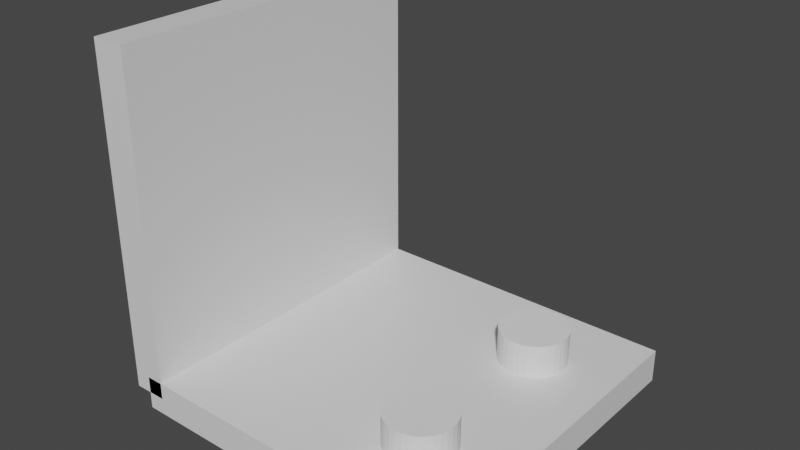 # Source: seat.blend  (saved by Blender 2.92.15; exported with 4.5.12 LTS)
import bpy
from mathutils import Matrix  # noqa: F401  (used for matrix-valued properties, if any)

bpy.ops.wm.read_factory_settings(use_empty=True)
scene = bpy.context.scene
scene.name = 'Scene'

# ---- collections
col_collection = bpy.data.collections.new('Collection'); scene.collection.children.link(col_collection)

# ---- materials (node trees are filled in below, after node groups)
mat_material = bpy.data.materials.new('Material')
mat_material.alpha_threshold = 0.0
mat_material.use_transparent_shadow = False
mat_material.line_color = (0.0, 0.0, 0.0, 1.0)

# ---- material node trees
mat_material.use_nodes = True; mat_material.node_tree.nodes.clear()
_N = mat_material.node_tree.nodes; _L = mat_material.node_tree.links
n0 = _N.new('ShaderNodeOutputMaterial'); n0.name = 'Material Output'; n0.location = (300, 300)
n1 = _N.new('ShaderNodeBsdfPrincipled'); n1.name = 'Principled BSDF'; n1.location = (10, 300)
n1.distribution = 'GGX'
n1.subsurface_method = 'BURLEY'
n1.inputs[2].default_value = 0.4
n1.inputs[3].default_value = 1.45
n1.inputs[27].default_value = (0.0, 0.0, 0.0, 1.0)
n1.inputs[28].default_value = 1.0
_L.new(n1.outputs[0], n0.inputs[0])
n0.is_active_output = True

# ---- world
world_world = bpy.data.worlds.new('World'); scene.world = world_world
world_world.use_nodes = True; world_world.node_tree.nodes.clear()
_N = world_world.node_tree.nodes; _L = world_world.node_tree.links
n0 = _N.new('ShaderNodeOutputWorld'); n0.name = 'World Output'; n0.location = (300, 300)
n1 = _N.new('ShaderNodeBackground'); n1.name = 'Background'; n1.location = (10, 300)
n1.inputs[0].default_value = (0.05088, 0.05088, 0.05088, 1.0)
_L.new(n1.outputs[0], n0.inputs[0])
n0.is_active_output = True
world_world.color = (0.05088, 0.05088, 0.05088)
world_world.use_sun_shadow = False
world_world.sun_shadow_jitter_overblur = 0.0

# ---- meshes
me_cube = bpy.data.meshes.new('Cube')
me_cube.from_pydata([(0.5, 0.5, 0.05), (0.5, 0.5, -0.05), (0.5, -0.5, 0.05), (0.5, -0.5, -0.05), (-0.5, 0.5, 0.05), (-0.5, 0.5, -0.05), (-0.5, -0.5, 0.05), (-0.5, -0.5, -0.05), (-0.5, 0.0, -0.05), (0.0, 0.5, -0.05), (0.5, 0.5, 0.0), (-0.5, -0.5, 0.0), (0.5, -0.5, 0.0), (-0.5, 0.5, 0.0), (0.0, -0.5, 0.05), (0.5, 0.0, 0.05), (0.0, -0.5, -0.05), (-0.5, 0.0, 0.05), (0.0, 0.5, 0.05), (0.5, 0.0, -0.05), (0.0, -1.863e-09, 0.05), (-1.863e-09, -0.5, 0.0), (-0.5, -1.49e-08, 1.49e-09), (0.0, -1.863e-09, -0.05), (0.5, -1.863e-09, 0.0), (1.863e-09, 0.5, 0.0)], [], [(0, 18, 20, 15), (18, 4, 17, 20), (20, 17, 6, 14), (15, 20, 14, 2), (3, 12, 21, 16), (12, 2, 14, 21), (21, 14, 6, 11), (16, 21, 11, 7), (7, 11, 22, 8), (11, 6, 17, 22), (22, 17, 4, 13), (8, 22, 13, 5), (5, 9, 23, 8), (9, 1, 19, 23), (23, 19, 3, 16), (8, 23, 16, 7), (1, 10, 24, 19), (10, 0, 15, 24), (24, 15, 2, 12), (19, 24, 12, 3), (5, 13, 25, 9), (13, 4, 18, 25), (25, 18, 0, 10), (9, 25, 10, 1)])
_uv = me_cube.uv_layers.new(name='UVMap')
_uv.uv.foreach_set('vector', [0.625, 0.5, 0.75, 0.5, 0.75, 0.625, 0.625, 0.625, 0.75, 0.5, 0.875, 0.5, 0.875, 0.625, 0.75, 0.625, 0.75, 0.625, 0.875, 0.625, 0.875, 0.75, 0.75, 0.75, 0.625, 0.625, 0.75, 0.625, 0.75, 0.75, 0.625, 0.75, 0.375, 0.75, 0.5, 0.75, 0.5, 0.875, 0.375, 0.875, 0.5, 0.75, 0.625, 0.75, 0.625, 0.875, 0.5, 0.875, 0.5, 0.875, 0.625, 0.875, 0.625, 1.0, 0.5, 1.0, 0.375, 0.875, 0.5, 0.875, 0.5, 1.0, 0.375, 1.0, 0.375, 0.0, 0.5, 0.0, 0.5, 0.125, 0.375, 0.125, 0.5, 0.0, 0.625, 0.0, 0.625, 0.125, 0.5, 0.125, 0.5, 0.125, 0.625, 0.125, 0.625, 0.25, 0.5, 0.25, 0.375, 0.125, 0.5, 0.125, 0.5, 0.25, 0.375, 0.25, 0.125, 0.5, 0.25, 0.5, 0.25, 0.625, 0.125, 0.625, 0.25, 0.5, 0.375, 0.5, 0.375, 0.625, 0.25, 0.625, 0.25, 0.625, 0.375, 0.625, 0.375, 0.75, 0.25, 0.75, 0.125, 0.625, 0.25, 0.625, 0.25, 0.75, 0.125, 0.75, 0.375, 0.5, 0.5, 0.5, 0.5, 0.625, 0.375, 0.625, 0.5, 0.5, 0.625, 0.5, 0.625, 0.625, 0.5, 0.625, 0.5, 0.625, 0.625, 0.625, 0.625, 0.75, 0.5, 0.75, 0.375, 0.625, 0.5, 0.625, 0.5, 0.75, 0.375, 0.75, 0.375, 0.25, 0.5, 0.25, 0.5, 0.375, 0.375, 0.375, 0.5, 0.25, 0.625, 0.25, 0.625, 0.375, 0.5, 0.375, 0.5, 0.375, 0.625, 0.375, 0.625, 0.5, 0.5, 0.5, 0.375, 0.375, 0.5, 0.375, 0.5, 0.5, 0.375, 0.5])
me_cube.materials.append(mat_material)
me_cube.use_remesh_preserve_volume = False
me_cube.use_remesh_preserve_attributes = False
me_cube.use_mirror_vertex_groups = False
me_cube.update()
me_cube_001 = bpy.data.meshes.new('Cube.001')
me_cube_001.from_pydata([(0.05, 0.5, -0.5), (-0.05, 0.5, -0.5), (0.05, -0.5, -0.5), (-0.05, -0.5, -0.5), (0.05, 0.5, 0.5), (-0.05, 0.5, 0.5), (0.05, -0.5, 0.5), (-0.05, -0.5, 0.5)], [], [(0, 4, 6, 2), (3, 2, 6, 7), (7, 6, 4, 5), (5, 1, 3, 7), (1, 0, 2, 3), (5, 4, 0, 1)])
_uv = me_cube_001.uv_layers.new(name='UVMap')
_uv.uv.foreach_set('vector', [0.625, 0.5, 0.875, 0.5, 0.875, 0.75, 0.625, 0.75, 0.375, 0.75, 0.625, 0.75, 0.625, 1.0, 0.375, 1.0, 0.375, 0.0, 0.625, 0.0, 0.625, 0.25, 0.375, 0.25, 0.125, 0.5, 0.375, 0.5, 0.375, 0.75, 0.125, 0.75, 0.375, 0.5, 0.625, 0.5, 0.625, 0.75, 0.375, 0.75, 0.375, 0.25, 0.625, 0.25, 0.625, 0.5, 0.375, 0.5])
me_cube_001.materials.append(mat_material)
me_cube_001.use_remesh_preserve_volume = False
me_cube_001.use_remesh_preserve_attributes = False
me_cube_001.use_mirror_vertex_groups = False
me_cube_001.update()
me_cylinder = bpy.data.meshes.new('Cylinder')
me_cylinder.from_pydata([(0.0, 0.1, -0.05), (0.0, 0.1, 0.05), (0.01951, 0.09808, -0.05), (0.01951, 0.09808, 0.05), (0.03827, 0.09239, -0.05), (0.03827, 0.09239, 0.05), (0.05556, 0.08315, -0.05), (0.05556, 0.08315, 0.05), (0.07071, 0.07071, -0.05), (0.07071, 0.07071, 0.05), (0.08315, 0.05556, -0.05), (0.08315, 0.05556, 0.05), (0.09239, 0.03827, -0.05), (0.09239, 0.03827, 0.05), (0.09808, 0.01951, -0.05), (0.09808, 0.01951, 0.05), (0.1, 7.55e-09, -0.05), (0.1, 7.55e-09, 0.05), (0.09808, -0.01951, -0.05), (0.09808, -0.01951, 0.05), (0.09239, -0.03827, -0.05), (0.09239, -0.03827, 0.05), (0.08315, -0.05556, -0.05), (0.08315, -0.05556, 0.05), (0.07071, -0.07071, -0.05), (0.07071, -0.07071, 0.05), (0.05556, -0.08315, -0.05), (0.05556, -0.08315, 0.05), (0.03827, -0.09239, -0.05), (0.03827, -0.09239, 0.05), (0.01951, -0.09808, -0.05), (0.01951, -0.09808, 0.05), (-3.258e-08, -0.1, -0.05), (-3.258e-08, -0.1, 0.05), (-0.01951, -0.09808, -0.05), (-0.01951, -0.09808, 0.05), (-0.03827, -0.09239, -0.05), (-0.03827, -0.09239, 0.05), (-0.05556, -0.08315, -0.05), (-0.05556, -0.08315, 0.05), (-0.07071, -0.07071, -0.05), (-0.07071, -0.07071, 0.05), (-0.08315, -0.05556, -0.05), (-0.08315, -0.05556, 0.05), (-0.09239, -0.03827, -0.05), (-0.09239, -0.03827, 0.05), (-0.09808, -0.01951, -0.05), (-0.09808, -0.01951, 0.05), (-0.1, 9.656e-08, -0.05), (-0.1, 9.656e-08, 0.05), (-0.09808, 0.01951, -0.05), (-0.09808, 0.01951, 0.05), (-0.09239, 0.03827, -0.05), (-0.09239, 0.03827, 0.05), (-0.08315, 0.05556, -0.05), (-0.08315, 0.05556, 0.05), (-0.07071, 0.07071, -0.05), (-0.07071, 0.07071, 0.05), (-0.05556, 0.08315, -0.05), (-0.05556, 0.08315, 0.05), (-0.03827, 0.09239, -0.05), (-0.03827, 0.09239, 0.05), (-0.01951, 0.09808, -0.05), (-0.01951, 0.09808, 0.05)], [], [(0, 1, 3, 2), (2, 3, 5, 4), (4, 5, 7, 6), (6, 7, 9, 8), (8, 9, 11, 10), (10, 11, 13, 12), (12, 13, 15, 14), (14, 15, 17, 16), (16, 17, 19, 18), (18, 19, 21, 20), (20, 21, 23, 22), (22, 23, 25, 24), (24, 25, 27, 26), (26, 27, 29, 28), (28, 29, 31, 30), (30, 31, 33, 32), (32, 33, 35, 34), (34, 35, 37, 36), (36, 37, 39, 38), (38, 39, 41, 40), (40, 41, 43, 42), (42, 43, 45, 44), (44, 45, 47, 46), (46, 47, 49, 48), (48, 49, 51, 50), (50, 51, 53, 52), (52, 53, 55, 54), (54, 55, 57, 56), (56, 57, 59, 58), (58, 59, 61, 60), (3, 1, 63, 61, 59, 57, 55, 53, 51, 49, 47, 45, 43, 41, 39, 37, 35, 33, 31, 29, 27, 25, 23, 21, 19, 17, 15, 13, 11, 9, 7, 5), (60, 61, 63, 62), (62, 63, 1, 0), (0, 2, 4, 6, 8, 10, 12, 14, 16, 18, 20, 22, 24, 26, 28, 30, 32, 34, 36, 38, 40, 42, 44, 46, 48, 50, 52, 54, 56, 58, 60, 62)])
_uv = me_cylinder.uv_layers.new(name='UVMap')
_uv.uv.foreach_set('vector', [1.0, 0.5, 1.0, 1.0, 0.9688, 1.0, 0.9688, 0.5, 0.9688, 0.5, 0.9688, 1.0, 0.9375, 1.0, 0.9375, 0.5, 0.9375, 0.5, 0.9375, 1.0, 0.9062, 1.0, 0.9062, 0.5, 0.9062, 0.5, 0.9062, 1.0, 0.875, 1.0, 0.875, 0.5, 0.875, 0.5, 0.875, 1.0, 0.8438, 1.0, 0.8438, 0.5, 0.8438, 0.5, 0.8438, 1.0, 0.8125, 1.0, 0.8125, 0.5, 0.8125, 0.5, 0.8125, 1.0, 0.7812, 1.0, 0.7812, 0.5, 0.7812, 0.5, 0.7812, 1.0, 0.75, 1.0, 0.75, 0.5, 0.75, 0.5, 0.75, 1.0, 0.7188, 1.0, 0.7188, 0.5, 0.7188, 0.5, 0.7188, 1.0, 0.6875, 1.0, 0.6875, 0.5, 0.6875, 0.5, 0.6875, 1.0, 0.6562, 1.0, 0.6562, 0.5, 0.6562, 0.5, 0.6562, 1.0, 0.625, 1.0, 0.625, 0.5, 0.625, 0.5, 0.625, 1.0, 0.5938, 1.0, 0.5938, 0.5, 0.5938, 0.5, 0.5938, 1.0, 0.5625, 1.0, 0.5625, 0.5, 0.5625, 0.5, 0.5625, 1.0, 0.5312, 1.0, 0.5312, 0.5, 0.5312, 0.5, 0.5312, 1.0, 0.5, 1.0, 0.5, 0.5, 0.5, 0.5, 0.5, 1.0, 0.4688, 1.0, 0.4688, 0.5, 0.4688, 0.5, 0.4688, 1.0, 0.4375, 1.0, 0.4375, 0.5, 0.4375, 0.5, 0.4375, 1.0, 0.4062, 1.0, 0.4062, 0.5, 0.4062, 0.5, 0.4062, 1.0, 0.375, 1.0, 0.375, 0.5, 0.375, 0.5, 0.375, 1.0, 0.3438, 1.0, 0.3438, 0.5, 0.3438, 0.5, 0.3438, 1.0, 0.3125, 1.0, 0.3125, 0.5, 0.3125, 0.5, 0.3125, 1.0, 0.2812, 1.0, 0.2812, 0.5, 0.2812, 0.5, 0.2812, 1.0, 0.25, 1.0, 0.25, 0.5, 0.25, 0.5, 0.25, 1.0, 0.2188, 1.0, 0.2188, 0.5, 0.2188, 0.5, 0.2188, 1.0, 0.1875, 1.0, 0.1875, 0.5, 0.1875, 0.5, 0.1875, 1.0, 0.1562, 1.0, 0.1562, 0.5, 0.1562, 0.5, 0.1562, 1.0, 0.125, 1.0, 0.125, 0.5, 0.125, 0.5, 0.125, 1.0, 0.09375, 1.0, 0.09375, 0.5, 0.09375, 0.5, 0.09375, 1.0, 0.0625, 1.0, 0.0625, 0.5, 0.2968, 0.4854, 0.25, 0.49, 0.2032, 0.4854, 0.1582, 0.4717, 0.1167, 0.4496, 0.08029, 0.4197, 0.05045, 0.3833, 0.02827, 0.3418, 0.01461, 0.2968, 0.01, 0.25, 0.01461, 0.2032, 0.02827, 0.1582, 0.05045, 0.1167, 0.08029, 0.08029, 0.1167, 0.05045, 0.1582, 0.02827, 0.2032, 0.01461, 0.25, 0.01, 0.2968, 0.01461, 0.3418, 0.02827, 0.3833, 0.05045, 0.4197, 0.08029, 0.4496, 0.1167, 0.4717, 0.1582, 0.4854, 0.2032, 0.49, 0.25, 0.4854, 0.2968, 0.4717, 0.3418, 0.4496, 0.3833, 0.4197, 0.4197, 0.3833, 0.4496, 0.3418, 0.4717, 0.0625, 0.5, 0.0625, 1.0, 0.03125, 1.0, 0.03125, 0.5, 0.03125, 0.5, 0.03125, 1.0, 0.0, 1.0, 0.0, 0.5, 0.75, 0.49, 0.7968, 0.4854, 0.8418, 0.4717, 0.8833, 0.4496, 0.9197, 0.4197, 0.9496, 0.3833, 0.9717, 0.3418, 0.9854, 0.2968, 0.99, 0.25, 0.9854, 0.2032, 0.9717, 0.1582, 0.9496, 0.1167, 0.9197, 0.08029, 0.8833, 0.05045, 0.8418, 0.02827, 0.7968, 0.01461, 0.75, 0.01, 0.7032, 0.01461, 0.6582, 0.02827, 0.6167, 0.05045, 0.5803, 0.08029, 0.5504, 0.1167, 0.5283, 0.1582, 0.5146, 0.2032, 0.51, 0.25, 0.5146, 0.2968, 0.5283, 0.3418, 0.5504, 0.3833, 0.5803, 0.4197, 0.6167, 0.4496, 0.6582, 0.4717, 0.7032, 0.4854])
me_cylinder.use_remesh_fix_poles = True
me_cylinder.use_remesh_preserve_attributes = False
me_cylinder.use_mirror_vertex_groups = False
me_cylinder.update()
me_cylinder_001 = bpy.data.meshes.new('Cylinder.001')
me_cylinder_001.from_pydata([(0.0, 0.1, -0.05), (0.0, 0.1, 0.05), (0.01951, 0.09808, -0.05), (0.01951, 0.09808, 0.05), (0.03827, 0.09239, -0.05), (0.03827, 0.09239, 0.05), (0.05556, 0.08315, -0.05), (0.05556, 0.08315, 0.05), (0.07071, 0.07071, -0.05), (0.07071, 0.07071, 0.05), (0.08315, 0.05556, -0.05), (0.08315, 0.05556, 0.05), (0.09239, 0.03827, -0.05), (0.09239, 0.03827, 0.05), (0.09808, 0.01951, -0.05), (0.09808, 0.01951, 0.05), (0.1, 7.55e-09, -0.05), (0.1, 7.55e-09, 0.05), (0.09808, -0.01951, -0.05), (0.09808, -0.01951, 0.05), (0.09239, -0.03827, -0.05), (0.09239, -0.03827, 0.05), (0.08315, -0.05556, -0.05), (0.08315, -0.05556, 0.05), (0.07071, -0.07071, -0.05), (0.07071, -0.07071, 0.05), (0.05556, -0.08315, -0.05), (0.05556, -0.08315, 0.05), (0.03827, -0.09239, -0.05), (0.03827, -0.09239, 0.05), (0.01951, -0.09808, -0.05), (0.01951, -0.09808, 0.05), (-3.258e-08, -0.1, -0.05), (-3.258e-08, -0.1, 0.05), (-0.01951, -0.09808, -0.05), (-0.01951, -0.09808, 0.05), (-0.03827, -0.09239, -0.05), (-0.03827, -0.09239, 0.05), (-0.05556, -0.08315, -0.05), (-0.05556, -0.08315, 0.05), (-0.07071, -0.07071, -0.05), (-0.07071, -0.07071, 0.05), (-0.08315, -0.05556, -0.05), (-0.08315, -0.05556, 0.05), (-0.09239, -0.03827, -0.05), (-0.09239, -0.03827, 0.05), (-0.09808, -0.01951, -0.05), (-0.09808, -0.01951, 0.05), (-0.1, 9.656e-08, -0.05), (-0.1, 9.656e-08, 0.05), (-0.09808, 0.01951, -0.05), (-0.09808, 0.01951, 0.05), (-0.09239, 0.03827, -0.05), (-0.09239, 0.03827, 0.05), (-0.08315, 0.05556, -0.05), (-0.08315, 0.05556, 0.05), (-0.07071, 0.07071, -0.05), (-0.07071, 0.07071, 0.05), (-0.05556, 0.08315, -0.05), (-0.05556, 0.08315, 0.05), (-0.03827, 0.09239, -0.05), (-0.03827, 0.09239, 0.05), (-0.01951, 0.09808, -0.05), (-0.01951, 0.09808, 0.05)], [], [(0, 1, 3, 2), (2, 3, 5, 4), (4, 5, 7, 6), (6, 7, 9, 8), (8, 9, 11, 10), (10, 11, 13, 12), (12, 13, 15, 14), (14, 15, 17, 16), (16, 17, 19, 18), (18, 19, 21, 20), (20, 21, 23, 22), (22, 23, 25, 24), (24, 25, 27, 26), (26, 27, 29, 28), (28, 29, 31, 30), (30, 31, 33, 32), (32, 33, 35, 34), (34, 35, 37, 36), (36, 37, 39, 38), (38, 39, 41, 40), (40, 41, 43, 42), (42, 43, 45, 44), (44, 45, 47, 46), (46, 47, 49, 48), (48, 49, 51, 50), (50, 51, 53, 52), (52, 53, 55, 54), (54, 55, 57, 56), (56, 57, 59, 58), (58, 59, 61, 60), (3, 1, 63, 61, 59, 57, 55, 53, 51, 49, 47, 45, 43, 41, 39, 37, 35, 33, 31, 29, 27, 25, 23, 21, 19, 17, 15, 13, 11, 9, 7, 5), (60, 61, 63, 62), (62, 63, 1, 0), (0, 2, 4, 6, 8, 10, 12, 14, 16, 18, 20, 22, 24, 26, 28, 30, 32, 34, 36, 38, 40, 42, 44, 46, 48, 50, 52, 54, 56, 58, 60, 62)])
_uv = me_cylinder_001.uv_layers.new(name='UVMap')
_uv.uv.foreach_set('vector', [1.0, 0.5, 1.0, 1.0, 0.9688, 1.0, 0.9688, 0.5, 0.9688, 0.5, 0.9688, 1.0, 0.9375, 1.0, 0.9375, 0.5, 0.9375, 0.5, 0.9375, 1.0, 0.9062, 1.0, 0.9062, 0.5, 0.9062, 0.5, 0.9062, 1.0, 0.875, 1.0, 0.875, 0.5, 0.875, 0.5, 0.875, 1.0, 0.8438, 1.0, 0.8438, 0.5, 0.8438, 0.5, 0.8438, 1.0, 0.8125, 1.0, 0.8125, 0.5, 0.8125, 0.5, 0.8125, 1.0, 0.7812, 1.0, 0.7812, 0.5, 0.7812, 0.5, 0.7812, 1.0, 0.75, 1.0, 0.75, 0.5, 0.75, 0.5, 0.75, 1.0, 0.7188, 1.0, 0.7188, 0.5, 0.7188, 0.5, 0.7188, 1.0, 0.6875, 1.0, 0.6875, 0.5, 0.6875, 0.5, 0.6875, 1.0, 0.6562, 1.0, 0.6562, 0.5, 0.6562, 0.5, 0.6562, 1.0, 0.625, 1.0, 0.625, 0.5, 0.625, 0.5, 0.625, 1.0, 0.5938, 1.0, 0.5938, 0.5, 0.5938, 0.5, 0.5938, 1.0, 0.5625, 1.0, 0.5625, 0.5, 0.5625, 0.5, 0.5625, 1.0, 0.5312, 1.0, 0.5312, 0.5, 0.5312, 0.5, 0.5312, 1.0, 0.5, 1.0, 0.5, 0.5, 0.5, 0.5, 0.5, 1.0, 0.4688, 1.0, 0.4688, 0.5, 0.4688, 0.5, 0.4688, 1.0, 0.4375, 1.0, 0.4375, 0.5, 0.4375, 0.5, 0.4375, 1.0, 0.4062, 1.0, 0.4062, 0.5, 0.4062, 0.5, 0.4062, 1.0, 0.375, 1.0, 0.375, 0.5, 0.375, 0.5, 0.375, 1.0, 0.3438, 1.0, 0.3438, 0.5, 0.3438, 0.5, 0.3438, 1.0, 0.3125, 1.0, 0.3125, 0.5, 0.3125, 0.5, 0.3125, 1.0, 0.2812, 1.0, 0.2812, 0.5, 0.2812, 0.5, 0.2812, 1.0, 0.25, 1.0, 0.25, 0.5, 0.25, 0.5, 0.25, 1.0, 0.2188, 1.0, 0.2188, 0.5, 0.2188, 0.5, 0.2188, 1.0, 0.1875, 1.0, 0.1875, 0.5, 0.1875, 0.5, 0.1875, 1.0, 0.1562, 1.0, 0.1562, 0.5, 0.1562, 0.5, 0.1562, 1.0, 0.125, 1.0, 0.125, 0.5, 0.125, 0.5, 0.125, 1.0, 0.09375, 1.0, 0.09375, 0.5, 0.09375, 0.5, 0.09375, 1.0, 0.0625, 1.0, 0.0625, 0.5, 0.2968, 0.4854, 0.25, 0.49, 0.2032, 0.4854, 0.1582, 0.4717, 0.1167, 0.4496, 0.08029, 0.4197, 0.05045, 0.3833, 0.02827, 0.3418, 0.01461, 0.2968, 0.01, 0.25, 0.01461, 0.2032, 0.02827, 0.1582, 0.05045, 0.1167, 0.08029, 0.08029, 0.1167, 0.05045, 0.1582, 0.02827, 0.2032, 0.01461, 0.25, 0.01, 0.2968, 0.01461, 0.3418, 0.02827, 0.3833, 0.05045, 0.4197, 0.08029, 0.4496, 0.1167, 0.4717, 0.1582, 0.4854, 0.2032, 0.49, 0.25, 0.4854, 0.2968, 0.4717, 0.3418, 0.4496, 0.3833, 0.4197, 0.4197, 0.3833, 0.4496, 0.3418, 0.4717, 0.0625, 0.5, 0.0625, 1.0, 0.03125, 1.0, 0.03125, 0.5, 0.03125, 0.5, 0.03125, 1.0, 0.0, 1.0, 0.0, 0.5, 0.75, 0.49, 0.7968, 0.4854, 0.8418, 0.4717, 0.8833, 0.4496, 0.9197, 0.4197, 0.9496, 0.3833, 0.9717, 0.3418, 0.9854, 0.2968, 0.99, 0.25, 0.9854, 0.2032, 0.9717, 0.1582, 0.9496, 0.1167, 0.9197, 0.08029, 0.8833, 0.05045, 0.8418, 0.02827, 0.7968, 0.01461, 0.75, 0.01, 0.7032, 0.01461, 0.6582, 0.02827, 0.6167, 0.05045, 0.5803, 0.08029, 0.5504, 0.1167, 0.5283, 0.1582, 0.5146, 0.2032, 0.51, 0.25, 0.5146, 0.2968, 0.5283, 0.3418, 0.5504, 0.3833, 0.5803, 0.4197, 0.6167, 0.4496, 0.6582, 0.4717, 0.7032, 0.4854])
me_cylinder_001.use_remesh_fix_poles = True
me_cylinder_001.use_remesh_preserve_attributes = False
me_cylinder_001.use_mirror_vertex_groups = False
me_cylinder_001.update()

# ---- objects
ob_cube = bpy.data.objects.new('Cube', me_cube)
ob_cube_001 = bpy.data.objects.new('Cube.001', me_cube_001)
ob_cylinder = bpy.data.objects.new('Cylinder', me_cylinder)
ob_cylinder_001 = bpy.data.objects.new('Cylinder.001', me_cylinder_001)

# ---- transforms, parenting, visibility, modifiers, constraints
ob_cube.location = (0.0, 0.0, 0.0)
ob_cube.lock_rotations_4d = False
ob_cube.empty_display_type = 'ARROWS'
ob_cube.lineart.crease_threshold = 0.0
ob_cube_001.location = (-0.5, 0.0, 0.5)
ob_cube_001.lock_rotations_4d = False
ob_cube_001.empty_display_type = 'ARROWS'
ob_cube_001.lineart.crease_threshold = 0.0
ob_cylinder.location = (0.25, -0.25, 0.1)
ob_cylinder.lineart.crease_threshold = 0.0
ob_cylinder_001.location = (0.25, 0.25, 0.1)
ob_cylinder_001.lineart.crease_threshold = 0.0

# ---- collection membership
col_collection.objects.link(ob_cube)
col_collection.objects.link(ob_cube_001)
col_collection.objects.link(ob_cylinder)
col_collection.objects.link(ob_cylinder_001)

# ---- scene / render settings (as saved in the file)
scene.frame_start = 1; scene.frame_end = 250; scene.frame_set(1)
scene.render.engine = 'BLENDER_EEVEE_NEXT'
scene.cycles.use_denoising = False
scene.cycles.samples = 128
scene.cycles.sampling_pattern = 'TABULATED_SOBOL'
scene.cycles.use_adaptive_sampling = False
scene.cycles.use_light_tree = False
scene.view_settings.view_transform = 'Filmic'
bpy.context.view_layer.update()

# ---- added for rendering (the .blend has no active camera and no usable light): camera, sun
cam_auto = bpy.data.cameras.new('AutoCamera')
cam_auto.lens = 50.0
cam_auto.sensor_width = 36.0
cam_auto.clip_end = 1000.0
ob_auto_camera = bpy.data.objects.new('AutoCamera', cam_auto)
scene.collection.objects.link(ob_auto_camera)
ob_auto_camera.location = (1.63138, -1.98766, 1.80011)
ob_auto_camera.rotation_euler = (1.09748, -7.21219e-08, 0.694738)
scene.camera = ob_auto_camera
light_auto_sun = bpy.data.lights.new('AutoSun', 'SUN')
light_auto_sun.energy = 3.0
light_auto_sun.angle = 0.0523599
ob_auto_sun = bpy.data.objects.new('AutoSun', light_auto_sun)
scene.collection.objects.link(ob_auto_sun)
ob_auto_sun.rotation_euler = (0.872665, 0.174533, 0.523599)
bpy.context.view_layer.update()
